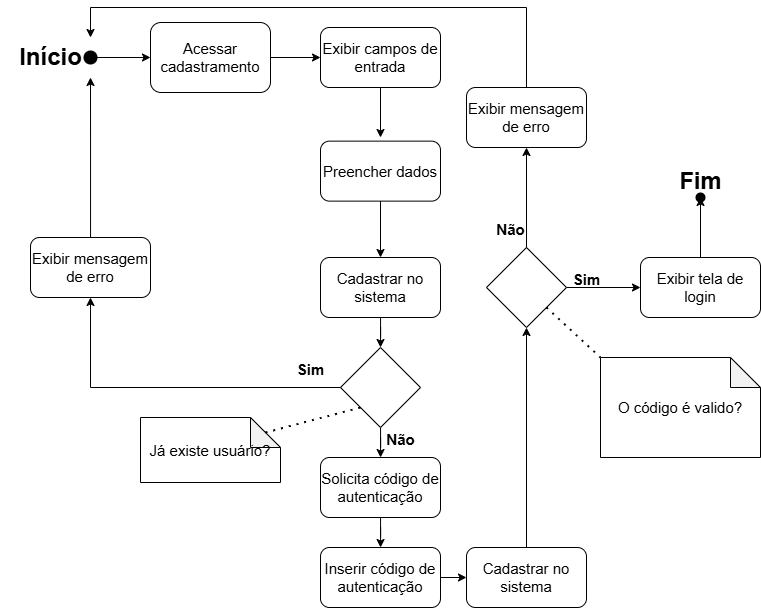

The diagram above was exported from draw.io. Its source (the exported page's mxGraphModel, read from the mxfile embedded in the PNG):
<mxGraphModel dx="805" dy="858" grid="1" gridSize="10" guides="1" tooltips="1" connect="1" arrows="1" fold="1" page="1" pageScale="1" pageWidth="827" pageHeight="1169" math="0" shadow="0">
  <root>
    <mxCell id="0" />
    <mxCell id="1" parent="0" />
    <mxCell id="ZFDdLUcktYWWSISQUDMU-3" value="" style="edgeStyle=orthogonalEdgeStyle;rounded=0;orthogonalLoop=1;jettySize=auto;html=1;" parent="1" source="_jajLpnJatXhlLv3UIi8-2" target="ZFDdLUcktYWWSISQUDMU-1" edge="1">
      <mxGeometry relative="1" as="geometry" />
    </mxCell>
    <mxCell id="_jajLpnJatXhlLv3UIi8-2" value="" style="shape=waypoint;sketch=0;fillStyle=solid;size=6;pointerEvents=1;points=[];fillColor=none;resizable=0;rotatable=0;perimeter=centerPerimeter;snapToPoint=1;strokeWidth=5;" parent="1" vertex="1">
      <mxGeometry x="110" y="170" width="20" height="20" as="geometry" />
    </mxCell>
    <mxCell id="_jajLpnJatXhlLv3UIi8-3" value="Exibir campos de entrada" style="rounded=1;whiteSpace=wrap;html=1;fontSize=15;" parent="1" vertex="1">
      <mxGeometry x="350" y="150" width="120" height="60" as="geometry" />
    </mxCell>
    <mxCell id="_jajLpnJatXhlLv3UIi8-4" value="Preencher dados" style="rounded=1;whiteSpace=wrap;html=1;fontSize=15;" parent="1" vertex="1">
      <mxGeometry x="350" y="263.63" width="120" height="60" as="geometry" />
    </mxCell>
    <mxCell id="_jajLpnJatXhlLv3UIi8-31" value="" style="edgeStyle=orthogonalEdgeStyle;rounded=0;orthogonalLoop=1;jettySize=auto;html=1;entryX=0.5;entryY=0;entryDx=0;entryDy=0;" parent="1" source="_jajLpnJatXhlLv3UIi8-5" target="_jajLpnJatXhlLv3UIi8-23" edge="1">
      <mxGeometry relative="1" as="geometry" />
    </mxCell>
    <mxCell id="_jajLpnJatXhlLv3UIi8-5" value="Cadastrar no sistema" style="rounded=1;whiteSpace=wrap;html=1;fontSize=15;" parent="1" vertex="1">
      <mxGeometry x="350" y="380" width="120" height="60" as="geometry" />
    </mxCell>
    <mxCell id="_jajLpnJatXhlLv3UIi8-6" value="Inserir código de autenticação" style="rounded=1;whiteSpace=wrap;html=1;fontSize=15;" parent="1" vertex="1">
      <mxGeometry x="350" y="670" width="120" height="60" as="geometry" />
    </mxCell>
    <mxCell id="_jajLpnJatXhlLv3UIi8-8" value="Cadastrar no sistema" style="rounded=1;whiteSpace=wrap;html=1;fontSize=15;" parent="1" vertex="1">
      <mxGeometry x="496" y="670" width="120" height="60" as="geometry" />
    </mxCell>
    <mxCell id="_jajLpnJatXhlLv3UIi8-9" value="" style="rhombus;whiteSpace=wrap;html=1;" parent="1" vertex="1">
      <mxGeometry x="516" y="370" width="80" height="80" as="geometry" />
    </mxCell>
    <mxCell id="_jajLpnJatXhlLv3UIi8-10" value="&lt;font style=&quot;font-size: 15px;&quot;&gt;O código é valido?&lt;/font&gt;" style="shape=note;whiteSpace=wrap;html=1;backgroundOutline=1;darkOpacity=0.05;" parent="1" vertex="1">
      <mxGeometry x="630" y="480" width="160" height="100" as="geometry" />
    </mxCell>
    <mxCell id="_jajLpnJatXhlLv3UIi8-11" value="" style="endArrow=none;dashed=1;html=1;dashPattern=1 3;strokeWidth=2;rounded=0;exitX=1;exitY=1;exitDx=0;exitDy=0;entryX=0;entryY=0;entryDx=0;entryDy=0;entryPerimeter=0;" parent="1" source="_jajLpnJatXhlLv3UIi8-9" target="_jajLpnJatXhlLv3UIi8-10" edge="1">
      <mxGeometry width="50" height="50" relative="1" as="geometry">
        <mxPoint x="676" y="400" as="sourcePoint" />
        <mxPoint x="726" y="350" as="targetPoint" />
      </mxGeometry>
    </mxCell>
    <mxCell id="_jajLpnJatXhlLv3UIi8-13" value="&lt;font style=&quot;font-size: 15px;&quot;&gt;Não&lt;/font&gt;" style="text;strokeColor=none;fillColor=none;html=1;fontSize=24;fontStyle=1;verticalAlign=middle;align=center;" parent="1" vertex="1">
      <mxGeometry x="490" y="330" width="100" height="40" as="geometry" />
    </mxCell>
    <mxCell id="_jajLpnJatXhlLv3UIi8-14" value="&lt;font style=&quot;font-size: 15px;&quot;&gt;Exibir tela de login&lt;/font&gt;" style="rounded=1;whiteSpace=wrap;html=1;" parent="1" vertex="1">
      <mxGeometry x="670" y="380" width="120" height="60" as="geometry" />
    </mxCell>
    <mxCell id="_jajLpnJatXhlLv3UIi8-15" value="" style="endArrow=classic;html=1;rounded=0;exitX=1;exitY=0.5;exitDx=0;exitDy=0;entryX=0;entryY=0.5;entryDx=0;entryDy=0;" parent="1" source="_jajLpnJatXhlLv3UIi8-9" target="_jajLpnJatXhlLv3UIi8-14" edge="1">
      <mxGeometry width="50" height="50" relative="1" as="geometry">
        <mxPoint x="516" y="400" as="sourcePoint" />
        <mxPoint x="566" y="350" as="targetPoint" />
      </mxGeometry>
    </mxCell>
    <mxCell id="_jajLpnJatXhlLv3UIi8-16" value="" style="endArrow=classic;html=1;rounded=0;exitX=0.5;exitY=0;exitDx=0;exitDy=0;entryX=0.5;entryY=1;entryDx=0;entryDy=0;" parent="1" source="_jajLpnJatXhlLv3UIi8-8" target="_jajLpnJatXhlLv3UIi8-9" edge="1">
      <mxGeometry width="50" height="50" relative="1" as="geometry">
        <mxPoint x="486" y="490" as="sourcePoint" />
        <mxPoint x="536" y="440" as="targetPoint" />
      </mxGeometry>
    </mxCell>
    <mxCell id="_jajLpnJatXhlLv3UIi8-17" value="" style="endArrow=classic;html=1;rounded=0;exitX=1;exitY=0.5;exitDx=0;exitDy=0;entryX=0;entryY=0.5;entryDx=0;entryDy=0;" parent="1" source="_jajLpnJatXhlLv3UIi8-6" target="_jajLpnJatXhlLv3UIi8-8" edge="1">
      <mxGeometry width="50" height="50" relative="1" as="geometry">
        <mxPoint x="600" y="680" as="sourcePoint" />
        <mxPoint x="600" y="630" as="targetPoint" />
      </mxGeometry>
    </mxCell>
    <mxCell id="_jajLpnJatXhlLv3UIi8-19" value="" style="endArrow=classic;html=1;rounded=0;exitX=0.5;exitY=1;exitDx=0;exitDy=0;entryX=0.5;entryY=0;entryDx=0;entryDy=0;" parent="1" source="_jajLpnJatXhlLv3UIi8-4" target="_jajLpnJatXhlLv3UIi8-5" edge="1">
      <mxGeometry width="50" height="50" relative="1" as="geometry">
        <mxPoint x="620" y="530" as="sourcePoint" />
        <mxPoint x="620" y="480" as="targetPoint" />
      </mxGeometry>
    </mxCell>
    <mxCell id="_jajLpnJatXhlLv3UIi8-20" value="" style="endArrow=classic;html=1;rounded=0;exitX=0.5;exitY=1;exitDx=0;exitDy=0;" parent="1" source="_jajLpnJatXhlLv3UIi8-3" edge="1">
      <mxGeometry width="50" height="50" relative="1" as="geometry">
        <mxPoint x="420" y="334" as="sourcePoint" />
        <mxPoint x="410" y="260" as="targetPoint" />
      </mxGeometry>
    </mxCell>
    <mxCell id="_jajLpnJatXhlLv3UIi8-22" value="&lt;font style=&quot;font-size: 15px;&quot;&gt;Sim&lt;/font&gt;" style="text;strokeColor=none;fillColor=none;html=1;fontSize=24;fontStyle=1;verticalAlign=middle;align=center;" parent="1" vertex="1">
      <mxGeometry x="566" y="380" width="100" height="40" as="geometry" />
    </mxCell>
    <mxCell id="ZFDdLUcktYWWSISQUDMU-5" value="" style="edgeStyle=orthogonalEdgeStyle;rounded=0;orthogonalLoop=1;jettySize=auto;html=1;" parent="1" source="_jajLpnJatXhlLv3UIi8-23" target="ZFDdLUcktYWWSISQUDMU-4" edge="1">
      <mxGeometry relative="1" as="geometry" />
    </mxCell>
    <mxCell id="_jajLpnJatXhlLv3UIi8-23" value="" style="rhombus;whiteSpace=wrap;html=1;" parent="1" vertex="1">
      <mxGeometry x="370" y="470" width="80" height="80" as="geometry" />
    </mxCell>
    <mxCell id="_jajLpnJatXhlLv3UIi8-24" value="&lt;font style=&quot;font-size: 15px;&quot;&gt;Já existe usuário?&lt;/font&gt;" style="shape=note;whiteSpace=wrap;html=1;backgroundOutline=1;darkOpacity=0.05;" parent="1" vertex="1">
      <mxGeometry x="170" y="540" width="140" height="65" as="geometry" />
    </mxCell>
    <mxCell id="_jajLpnJatXhlLv3UIi8-25" value="" style="endArrow=none;dashed=1;html=1;dashPattern=1 3;strokeWidth=2;rounded=0;entryX=0;entryY=1;entryDx=0;entryDy=0;exitX=0;exitY=0;exitDx=125;exitDy=15;exitPerimeter=0;" parent="1" source="_jajLpnJatXhlLv3UIi8-24" target="_jajLpnJatXhlLv3UIi8-23" edge="1">
      <mxGeometry width="50" height="50" relative="1" as="geometry">
        <mxPoint x="160" y="570" as="sourcePoint" />
        <mxPoint x="210" y="520" as="targetPoint" />
      </mxGeometry>
    </mxCell>
    <mxCell id="_jajLpnJatXhlLv3UIi8-27" value="" style="endArrow=classic;html=1;rounded=0;exitX=0;exitY=0.5;exitDx=0;exitDy=0;" parent="1" source="_jajLpnJatXhlLv3UIi8-23" edge="1">
      <mxGeometry width="50" height="50" relative="1" as="geometry">
        <mxPoint x="100" y="500" as="sourcePoint" />
        <mxPoint x="120" y="420" as="targetPoint" />
        <Array as="points">
          <mxPoint x="120" y="510" />
        </Array>
      </mxGeometry>
    </mxCell>
    <mxCell id="_jajLpnJatXhlLv3UIi8-28" value="&lt;font style=&quot;font-size: 15px;&quot;&gt;Não&lt;/font&gt;" style="text;strokeColor=none;fillColor=none;html=1;fontSize=24;fontStyle=1;verticalAlign=middle;align=center;" parent="1" vertex="1">
      <mxGeometry x="380" y="540" width="100" height="40" as="geometry" />
    </mxCell>
    <mxCell id="_jajLpnJatXhlLv3UIi8-29" value="&lt;font style=&quot;font-size: 15px;&quot;&gt;Sim&lt;/font&gt;" style="text;strokeColor=none;fillColor=none;html=1;fontSize=24;fontStyle=1;verticalAlign=middle;align=center;" parent="1" vertex="1">
      <mxGeometry x="290" y="470" width="100" height="40" as="geometry" />
    </mxCell>
    <mxCell id="ZFDdLUcktYWWSISQUDMU-2" value="" style="edgeStyle=orthogonalEdgeStyle;rounded=0;orthogonalLoop=1;jettySize=auto;html=1;" parent="1" source="ZFDdLUcktYWWSISQUDMU-1" target="_jajLpnJatXhlLv3UIi8-3" edge="1">
      <mxGeometry relative="1" as="geometry" />
    </mxCell>
    <mxCell id="ZFDdLUcktYWWSISQUDMU-1" value="Acessar cadastramento" style="rounded=1;whiteSpace=wrap;html=1;fontSize=15;" parent="1" vertex="1">
      <mxGeometry x="180" y="145" width="120" height="70" as="geometry" />
    </mxCell>
    <mxCell id="ZFDdLUcktYWWSISQUDMU-6" value="" style="edgeStyle=orthogonalEdgeStyle;rounded=0;orthogonalLoop=1;jettySize=auto;html=1;" parent="1" source="ZFDdLUcktYWWSISQUDMU-4" target="_jajLpnJatXhlLv3UIi8-6" edge="1">
      <mxGeometry relative="1" as="geometry" />
    </mxCell>
    <mxCell id="ZFDdLUcktYWWSISQUDMU-4" value="Solicita código de autenticação" style="rounded=1;whiteSpace=wrap;html=1;fontSize=15;" parent="1" vertex="1">
      <mxGeometry x="350" y="580" width="120" height="60" as="geometry" />
    </mxCell>
    <mxCell id="ZFDdLUcktYWWSISQUDMU-13" value="" style="edgeStyle=orthogonalEdgeStyle;rounded=0;orthogonalLoop=1;jettySize=auto;html=1;" parent="1" source="ZFDdLUcktYWWSISQUDMU-11" edge="1">
      <mxGeometry relative="1" as="geometry">
        <mxPoint x="120" y="200" as="targetPoint" />
      </mxGeometry>
    </mxCell>
    <mxCell id="ZFDdLUcktYWWSISQUDMU-11" value="Exibir mensagem de erro" style="rounded=1;whiteSpace=wrap;html=1;fontSize=15;" parent="1" vertex="1">
      <mxGeometry x="60" y="360" width="120" height="60" as="geometry" />
    </mxCell>
    <mxCell id="ZFDdLUcktYWWSISQUDMU-14" value="Exibir mensagem de erro" style="rounded=1;whiteSpace=wrap;html=1;fontSize=15;" parent="1" vertex="1">
      <mxGeometry x="496" y="210" width="120" height="60" as="geometry" />
    </mxCell>
    <mxCell id="ZFDdLUcktYWWSISQUDMU-15" value="" style="endArrow=classic;html=1;rounded=0;exitX=0.5;exitY=0;exitDx=0;exitDy=0;entryX=0.5;entryY=1;entryDx=0;entryDy=0;" parent="1" source="_jajLpnJatXhlLv3UIi8-9" target="ZFDdLUcktYWWSISQUDMU-14" edge="1">
      <mxGeometry width="50" height="50" relative="1" as="geometry">
        <mxPoint x="700" y="280" as="sourcePoint" />
        <mxPoint x="750" y="230" as="targetPoint" />
      </mxGeometry>
    </mxCell>
    <mxCell id="ZFDdLUcktYWWSISQUDMU-16" value="" style="endArrow=classic;html=1;rounded=0;exitX=0.5;exitY=0;exitDx=0;exitDy=0;" parent="1" source="ZFDdLUcktYWWSISQUDMU-14" edge="1">
      <mxGeometry width="50" height="50" relative="1" as="geometry">
        <mxPoint x="550" y="160" as="sourcePoint" />
        <mxPoint x="120" y="160" as="targetPoint" />
        <Array as="points">
          <mxPoint x="556" y="130" />
          <mxPoint x="120" y="130" />
        </Array>
      </mxGeometry>
    </mxCell>
    <mxCell id="ZFDdLUcktYWWSISQUDMU-22" value="" style="shape=waypoint;sketch=0;fillStyle=solid;size=6;pointerEvents=1;points=[];fillColor=none;resizable=0;rotatable=0;perimeter=centerPerimeter;snapToPoint=1;strokeWidth=3;" parent="1" vertex="1">
      <mxGeometry x="720" y="310" width="20" height="20" as="geometry" />
    </mxCell>
    <mxCell id="ZFDdLUcktYWWSISQUDMU-23" style="edgeStyle=orthogonalEdgeStyle;rounded=0;orthogonalLoop=1;jettySize=auto;html=1;exitX=0.5;exitY=0;exitDx=0;exitDy=0;entryX=0.544;entryY=1.206;entryDx=0;entryDy=0;entryPerimeter=0;" parent="1" source="_jajLpnJatXhlLv3UIi8-14" target="ZFDdLUcktYWWSISQUDMU-22" edge="1">
      <mxGeometry relative="1" as="geometry" />
    </mxCell>
    <mxCell id="ZFDdLUcktYWWSISQUDMU-24" value="Fim" style="text;strokeColor=none;fillColor=none;html=1;fontSize=24;fontStyle=1;verticalAlign=middle;align=center;" parent="1" vertex="1">
      <mxGeometry x="680" y="284" width="100" height="40" as="geometry" />
    </mxCell>
    <mxCell id="ZFDdLUcktYWWSISQUDMU-25" value="Início" style="text;strokeColor=none;fillColor=none;html=1;fontSize=24;fontStyle=1;verticalAlign=middle;align=center;" parent="1" vertex="1">
      <mxGeometry x="30" y="160" width="100" height="40" as="geometry" />
    </mxCell>
  </root>
</mxGraphModel>